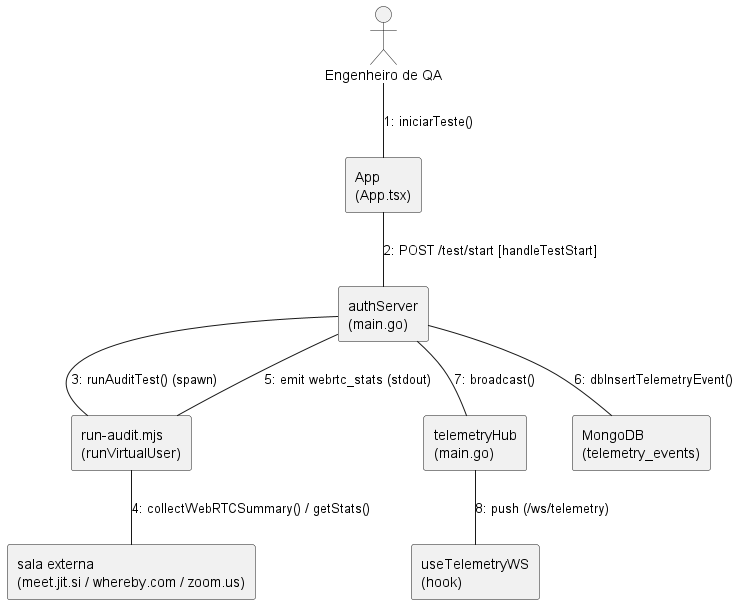

The diagram above was rendered by PlantUML. Its source (embedded in the PNG):
@startuml
skinparam shadowing false
skinparam nodesep 45
skinparam ranksep 55

actor "Engenheiro de QA" as QA
rectangle "App\n(App.tsx)" as App
rectangle "authServer\n(main.go)" as Core
rectangle "run-audit.mjs\n(runVirtualUser)" as Runner
rectangle "sala externa\n(meet.jit.si / whereby.com / zoom.us)" as Ext
rectangle "telemetryHub\n(main.go)" as Hub
rectangle "useTelemetryWS\n(hook)" as WS
rectangle "MongoDB\n(telemetry_events)" as DB

QA -- App : 1: iniciarTeste()
App -- Core : 2: POST /test/start [handleTestStart]
Core -- Runner : 3: runAuditTest() (spawn)
Runner -- Ext : 4: collectWebRTCSummary() / getStats()
Runner -- Core : 5: emit webrtc_stats (stdout)
Core -- DB : 6: dbInsertTelemetryEvent()
Core -- Hub : 7: broadcast()
Hub -- WS : 8: push (/ws/telemetry)
@enduml